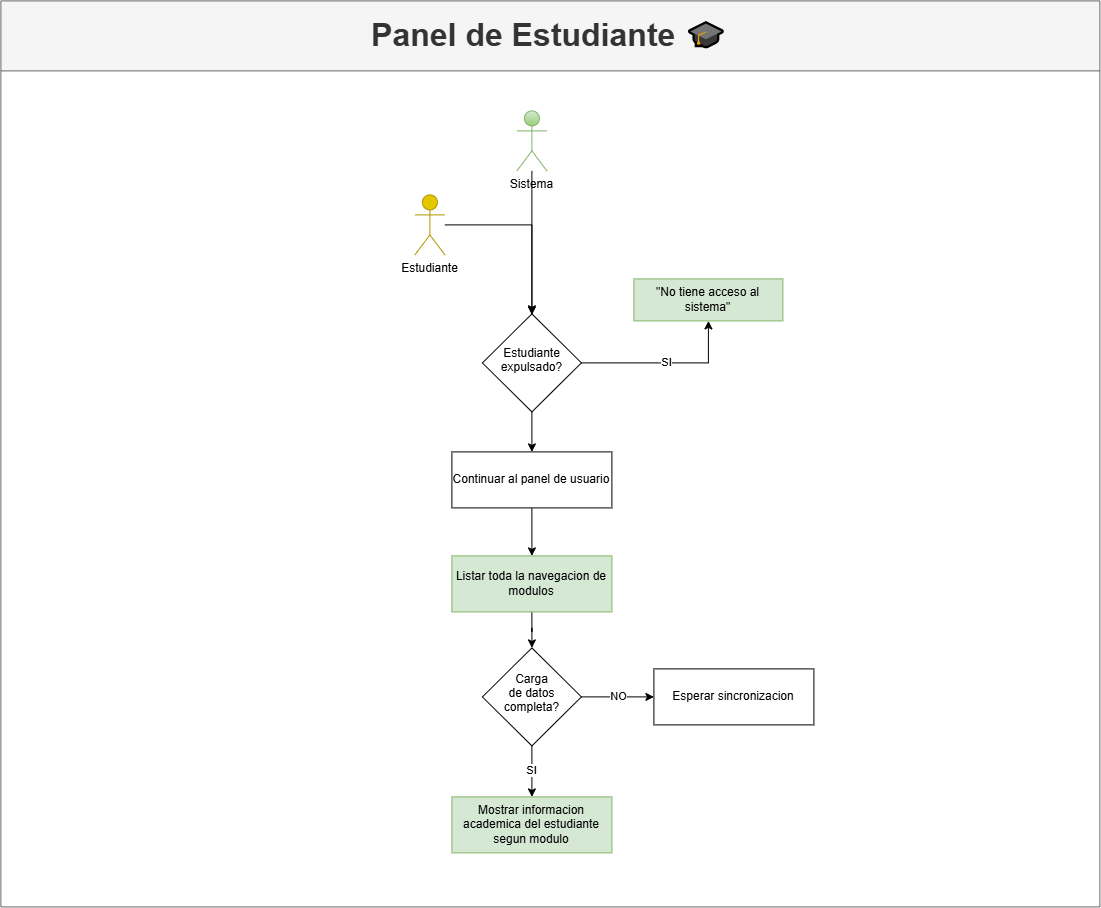

The diagram above was exported from draw.io. Its source (the exported page's mxGraphModel, read from the mxfile embedded in the PNG):
<mxGraphModel dx="8746" dy="2274" grid="0" gridSize="10" guides="1" tooltips="1" connect="1" arrows="1" fold="1" page="1" pageScale="1" pageWidth="827" pageHeight="1169" math="0" shadow="0">
  <root>
    <mxCell id="0" />
    <mxCell id="1" parent="0" />
    <mxCell id="2" parent="1" style="swimlane;whiteSpace=wrap;html=1;startSize=70;fillColor=#f5f5f5;strokeColor=#666666;fontColor=#333333;" value="&lt;font style=&quot;font-size: 32px;&quot;&gt;Panel de Estudiante 🎓&lt;/font&gt;" vertex="1">
      <mxGeometry height="906" width="1099" x="-4304" y="390" as="geometry">
        <mxRectangle height="70" width="580" x="2210" y="100" as="alternateBounds" />
      </mxGeometry>
    </mxCell>
    <mxCell id="3" edge="1" parent="2" source="6" style="edgeStyle=orthogonalEdgeStyle;rounded=0;orthogonalLoop=1;jettySize=auto;html=1;entryX=0.5;entryY=0;entryDx=0;entryDy=0;">
      <mxGeometry relative="1" as="geometry">
        <Array as="points">
          <mxPoint x="531" y="224" />
        </Array>
        <mxPoint x="431" y="224" as="sourcePoint" />
        <mxPoint x="531" y="314" as="targetPoint" />
      </mxGeometry>
    </mxCell>
    <mxCell id="4" edge="1" parent="2" source="5" style="edgeStyle=orthogonalEdgeStyle;rounded=0;orthogonalLoop=1;jettySize=auto;html=1;">
      <mxGeometry relative="1" as="geometry">
        <mxPoint x="531" y="312.86" as="targetPoint" />
      </mxGeometry>
    </mxCell>
    <mxCell id="5" parent="2" style="shape=umlActor;verticalLabelPosition=bottom;verticalAlign=top;html=1;outlineConnect=0;fillColor=#d5e8d4;strokeColor=#82b366;gradientColor=#97d077;" value="Sistema" vertex="1">
      <mxGeometry height="60" width="30" x="516" y="110" as="geometry" />
    </mxCell>
    <mxCell id="6" parent="2" style="shape=umlActor;verticalLabelPosition=bottom;verticalAlign=top;html=1;outlineConnect=0;fillColor=#e3c800;strokeColor=#B09500;fontColor=#000000;" value="Estudiante" vertex="1">
      <mxGeometry height="60" width="30" x="414" y="194" as="geometry" />
    </mxCell>
    <mxCell id="7" edge="1" parent="2" source="9" style="edgeStyle=orthogonalEdgeStyle;rounded=0;orthogonalLoop=1;jettySize=auto;html=1;entryX=0.5;entryY=1;entryDx=0;entryDy=0;" target="10" value="SI">
      <mxGeometry relative="1" as="geometry" />
    </mxCell>
    <mxCell id="8" edge="1" parent="2" source="9" style="edgeStyle=orthogonalEdgeStyle;rounded=0;orthogonalLoop=1;jettySize=auto;html=1;" target="12" value="">
      <mxGeometry relative="1" as="geometry" />
    </mxCell>
    <mxCell id="9" parent="2" style="rhombus;whiteSpace=wrap;html=1;shapeInside=1;" value="Estudiante expulsado?" vertex="1">
      <mxGeometry height="98" width="99" x="481.5" y="313" as="geometry" />
    </mxCell>
    <mxCell id="10" parent="2" style="rounded=0;whiteSpace=wrap;html=1;fillColor=#d5e8d4;strokeColor=#82b366;" value="&quot;No tiene acceso al sistema&quot;" vertex="1">
      <mxGeometry height="42" width="149" x="633" y="278" as="geometry" />
    </mxCell>
    <mxCell id="11" edge="1" parent="2" source="12" style="edgeStyle=orthogonalEdgeStyle;rounded=0;orthogonalLoop=1;jettySize=auto;html=1;" target="14" value="">
      <mxGeometry relative="1" as="geometry" />
    </mxCell>
    <mxCell id="12" parent="2" style="rounded=0;whiteSpace=wrap;html=1;" value="Continuar al panel de usuario" vertex="1">
      <mxGeometry height="56" width="160" x="451" y="451" as="geometry" />
    </mxCell>
    <mxCell id="13" edge="1" parent="2" source="14" style="edgeStyle=orthogonalEdgeStyle;rounded=0;orthogonalLoop=1;jettySize=auto;html=1;" target="17" value="">
      <mxGeometry relative="1" as="geometry" />
    </mxCell>
    <mxCell id="14" parent="2" style="rounded=0;whiteSpace=wrap;html=1;fillColor=#d5e8d4;strokeColor=#82b366;" value="Listar toda la navegacion de modulos" vertex="1">
      <mxGeometry height="56" width="160" x="451" y="555" as="geometry" />
    </mxCell>
    <mxCell id="15" edge="1" parent="2" source="17" style="edgeStyle=orthogonalEdgeStyle;rounded=0;orthogonalLoop=1;jettySize=auto;html=1;" target="18" value="SI">
      <mxGeometry relative="1" as="geometry" />
    </mxCell>
    <mxCell id="16" edge="1" parent="2" source="17" style="edgeStyle=orthogonalEdgeStyle;rounded=0;orthogonalLoop=1;jettySize=auto;html=1;" target="19" value="NO">
      <mxGeometry relative="1" as="geometry" />
    </mxCell>
    <mxCell id="17" parent="2" style="rhombus;whiteSpace=wrap;html=1;shapeInside=1;" value="Carga de datos completa?" vertex="1">
      <mxGeometry height="98" width="99" x="481.5" y="647" as="geometry" />
    </mxCell>
    <mxCell id="18" parent="2" style="rounded=0;whiteSpace=wrap;html=1;fillColor=#d5e8d4;strokeColor=#82b366;" value="Mostrar informacion academica del estudiante segun modulo" vertex="1">
      <mxGeometry height="56" width="160" x="451" y="796" as="geometry" />
    </mxCell>
    <mxCell id="19" parent="2" style="rounded=0;whiteSpace=wrap;html=1;" value="Esperar sincronizacion" vertex="1">
      <mxGeometry height="56" width="160" x="653" y="668" as="geometry" />
    </mxCell>
  </root>
</mxGraphModel>